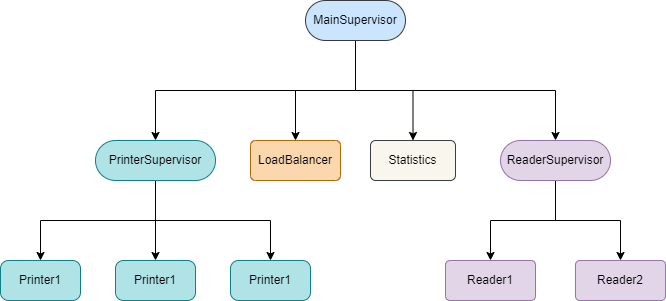

The diagram above was exported from draw.io. Its source (the exported page's mxGraphModel, read from the mxfile embedded in the PNG):
<mxGraphModel dx="1036" dy="1714" grid="1" gridSize="10" guides="1" tooltips="1" connect="1" arrows="1" fold="1" page="1" pageScale="1" pageWidth="850" pageHeight="1100" math="0" shadow="0">
  <root>
    <mxCell id="0" />
    <mxCell id="1" parent="0" />
    <mxCell id="2" style="edgeStyle=orthogonalEdgeStyle;rounded=0;orthogonalLoop=1;jettySize=auto;html=1;exitX=0.5;exitY=1;exitDx=0;exitDy=0;entryX=0.5;entryY=0;entryDx=0;entryDy=0;" edge="1" source="4" target="20" parent="1">
      <mxGeometry relative="1" as="geometry" />
    </mxCell>
    <mxCell id="3" style="edgeStyle=orthogonalEdgeStyle;rounded=0;orthogonalLoop=1;jettySize=auto;html=1;exitX=0.5;exitY=1;exitDx=0;exitDy=0;" edge="1" source="4" target="5" parent="1">
      <mxGeometry relative="1" as="geometry" />
    </mxCell>
    <mxCell id="4" value="ReaderSupervisor" style="rounded=1;whiteSpace=wrap;html=1;fillColor=#e1d5e7;strokeColor=#9673a6;arcSize=50;" vertex="1" parent="1">
      <mxGeometry x="550" y="-40" width="110" height="40" as="geometry" />
    </mxCell>
    <mxCell id="5" value="Reader2" style="whiteSpace=wrap;html=1;fillColor=#e1d5e7;strokeColor=#9673a6;rounded=1;arcSize=11;" vertex="1" parent="1">
      <mxGeometry x="625" y="80" width="90" height="40" as="geometry" />
    </mxCell>
    <mxCell id="6" style="edgeStyle=orthogonalEdgeStyle;rounded=0;orthogonalLoop=1;jettySize=auto;html=1;exitX=0.5;exitY=1;exitDx=0;exitDy=0;entryX=0.5;entryY=0;entryDx=0;entryDy=0;" edge="1" source="10" target="14" parent="1">
      <mxGeometry relative="1" as="geometry" />
    </mxCell>
    <mxCell id="7" style="edgeStyle=orthogonalEdgeStyle;rounded=0;orthogonalLoop=1;jettySize=auto;html=1;exitX=0.5;exitY=1;exitDx=0;exitDy=0;entryX=0.5;entryY=0;entryDx=0;entryDy=0;" edge="1" source="10" target="15" parent="1">
      <mxGeometry relative="1" as="geometry" />
    </mxCell>
    <mxCell id="8" style="edgeStyle=orthogonalEdgeStyle;rounded=0;orthogonalLoop=1;jettySize=auto;html=1;exitX=0.5;exitY=1;exitDx=0;exitDy=0;entryX=0.5;entryY=0;entryDx=0;entryDy=0;" edge="1" source="10" target="19" parent="1">
      <mxGeometry relative="1" as="geometry" />
    </mxCell>
    <mxCell id="9" style="edgeStyle=orthogonalEdgeStyle;rounded=0;orthogonalLoop=1;jettySize=auto;html=1;exitX=0.5;exitY=1;exitDx=0;exitDy=0;entryX=0.5;entryY=0;entryDx=0;entryDy=0;" edge="1" source="10" target="4" parent="1">
      <mxGeometry relative="1" as="geometry" />
    </mxCell>
    <mxCell id="10" value="MainSupervisor" style="whiteSpace=wrap;html=1;fillColor=#cce5ff;strokeColor=#36393d;rounded=1;arcSize=50;" vertex="1" parent="1">
      <mxGeometry x="355" y="-180" width="100" height="40" as="geometry" />
    </mxCell>
    <mxCell id="11" style="edgeStyle=orthogonalEdgeStyle;rounded=0;orthogonalLoop=1;jettySize=auto;html=1;exitX=0.5;exitY=1;exitDx=0;exitDy=0;entryX=0.5;entryY=0;entryDx=0;entryDy=0;" edge="1" source="14" target="16" parent="1">
      <mxGeometry relative="1" as="geometry" />
    </mxCell>
    <mxCell id="12" style="edgeStyle=orthogonalEdgeStyle;rounded=0;orthogonalLoop=1;jettySize=auto;html=1;exitX=0.5;exitY=1;exitDx=0;exitDy=0;entryX=0.5;entryY=0;entryDx=0;entryDy=0;" edge="1" source="14" target="17" parent="1">
      <mxGeometry relative="1" as="geometry" />
    </mxCell>
    <mxCell id="13" style="edgeStyle=orthogonalEdgeStyle;rounded=0;orthogonalLoop=1;jettySize=auto;html=1;exitX=0.5;exitY=1;exitDx=0;exitDy=0;entryX=0.5;entryY=0;entryDx=0;entryDy=0;" edge="1" source="14" target="18" parent="1">
      <mxGeometry relative="1" as="geometry" />
    </mxCell>
    <mxCell id="14" value="PrinterSupervisor" style="rounded=1;whiteSpace=wrap;html=1;fillColor=#b0e3e6;strokeColor=#0e8088;arcSize=50;" vertex="1" parent="1">
      <mxGeometry x="145" y="-40" width="120" height="40" as="geometry" />
    </mxCell>
    <mxCell id="15" value="LoadBalancer" style="rounded=1;whiteSpace=wrap;html=1;fillColor=#fad7ac;strokeColor=#b46504;arcSize=13;" vertex="1" parent="1">
      <mxGeometry x="300" y="-40" width="90" height="40" as="geometry" />
    </mxCell>
    <mxCell id="16" value="Printer1" style="rounded=1;whiteSpace=wrap;html=1;fillColor=#b0e3e6;strokeColor=#0e8088;arcSize=20;" vertex="1" parent="1">
      <mxGeometry x="50" y="80" width="80" height="40" as="geometry" />
    </mxCell>
    <mxCell id="17" value="Printer1" style="rounded=1;whiteSpace=wrap;html=1;fillColor=#b0e3e6;strokeColor=#0e8088;arcSize=20;" vertex="1" parent="1">
      <mxGeometry x="165" y="80" width="80" height="40" as="geometry" />
    </mxCell>
    <mxCell id="18" value="Printer1" style="rounded=1;whiteSpace=wrap;html=1;fillColor=#b0e3e6;strokeColor=#0e8088;arcSize=20;" vertex="1" parent="1">
      <mxGeometry x="280" y="80" width="80" height="40" as="geometry" />
    </mxCell>
    <mxCell id="19" value="Statistics" style="rounded=1;whiteSpace=wrap;html=1;fillColor=#f9f7ed;strokeColor=#36393d;arcSize=13;" vertex="1" parent="1">
      <mxGeometry x="420" y="-40" width="85" height="40" as="geometry" />
    </mxCell>
    <mxCell id="20" value="Reader1" style="whiteSpace=wrap;html=1;fillColor=#e1d5e7;strokeColor=#9673a6;rounded=1;arcSize=11;" vertex="1" parent="1">
      <mxGeometry x="495" y="80" width="90" height="40" as="geometry" />
    </mxCell>
  </root>
</mxGraphModel>